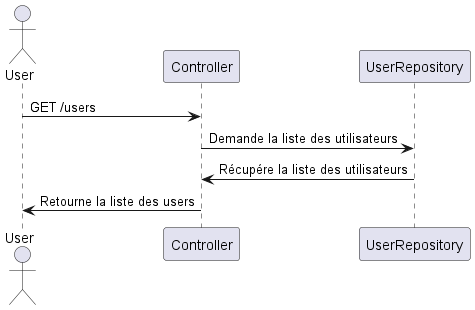

The diagram above was rendered by PlantUML. Its source (embedded in the PNG):
@startuml

actor User
participant Controller
participant UserRepository

User -> Controller : GET /users
Controller -> UserRepository : Demande la liste des utilisateurs
UserRepository -> Controller : Récupére la liste des utilisateurs
Controller -> User : Retourne la liste des users
@enduml